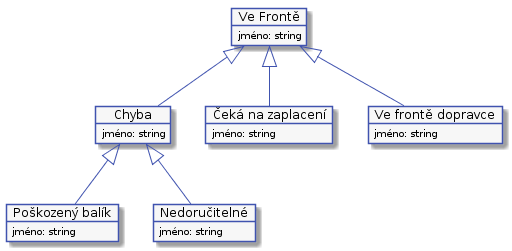

The diagram above was rendered by PlantUML. Its source (embedded in the PNG):
@startuml



skinparam activity {
    BorderColor #4053AF
    ArrowColor #4053AF
    FontName Roboto
    BackgroundColor #F7F7F7
    StartColor #4053AF
    EndColor #4053AF
}

skinparam activityDiamond {
    BorderColor #4053AF
    ArrowColor #4053AF
    FontName Roboto
    BackgroundColor #F7F7F7
}

skinparam actor {
    BorderColor #4053AF
    ArrowColor #4053AF
    FontName Roboto
    BackgroundColor #F7F7F7
}

skinparam useCase {
    BorderColor #4053AF
    ArrowColor #4053AF
    FontName Roboto
    BackgroundColor #F7F7F7
}

skinparam state {
    BorderColor #4053AF
    ArrowColor #4053AF
    FontName Roboto
    BackgroundColor #F7F7F7
}

skinparam sequence {
    ParticipantBorderColor #4053AF
    ParticipantBackgroundColor #F7F7F7
}

skinparam note {
    BorderColor #4053AF
    BackgroundColor #F7F7F7
}

skinparam object {
    BorderColor #4053AF
    BackgroundColor #F7F7F7
}

hide empty description

object "Ve Frontě" as queue
object queue {
    jméno: string
}
object "Chyba" as error
object error {
    jméno: string
}

object "Poškozený balík" as damage
object damage {
    jméno: string
}

object "Nedoručitelné" as undeliverable
object undeliverable {
    jméno: string
}

object "Čeká na zaplacení" as payment
object payment {
    jméno: string
}

object "Ve frontě dopravce" as waitingForShipping
object waitingForShipping {
    jméno: string
}

queue <|-- error
error <|-- damage
error <|-- undeliverable
queue <|-- payment
queue <|-- waitingForShipping
@enduml